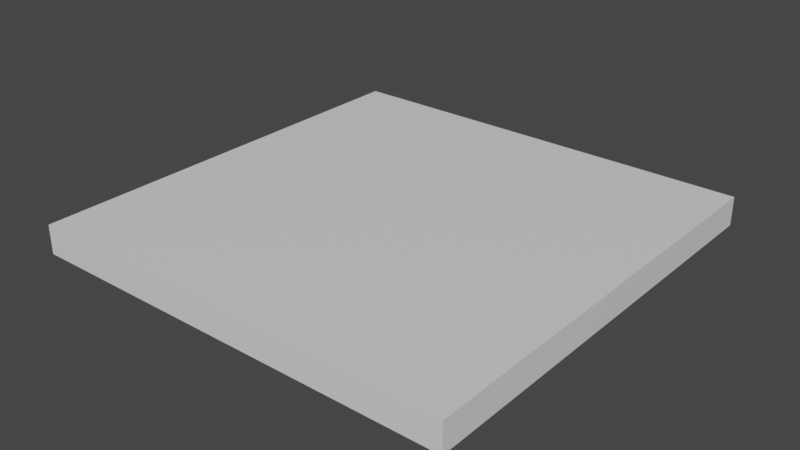 # Source: metalplate.blend  (saved by Blender 2.93.21; exported with 4.5.12 LTS)
import bpy
from mathutils import Matrix  # noqa: F401  (used for matrix-valued properties, if any)

bpy.ops.wm.read_factory_settings(use_empty=True)
scene = bpy.context.scene
scene.name = 'Scene'

# ---- collections
col_collection = bpy.data.collections.new('Collection'); scene.collection.children.link(col_collection)

# ---- materials (node trees are filled in below, after node groups)
mat_material = bpy.data.materials.new('Material')
mat_material.alpha_threshold = 0.0
mat_material.use_transparent_shadow = False
mat_material.line_color = (0.0, 0.0, 0.0, 1.0)

# ---- material node trees
mat_material.use_nodes = True; mat_material.node_tree.nodes.clear()
_N = mat_material.node_tree.nodes; _L = mat_material.node_tree.links
n0 = _N.new('ShaderNodeOutputMaterial'); n0.name = 'Material Output'; n0.location = (300, 300)
n1 = _N.new('ShaderNodeBsdfPrincipled'); n1.name = 'Principled BSDF'; n1.location = (10, 300)
n1.distribution = 'GGX'
n1.subsurface_method = 'BURLEY'
n1.inputs[2].default_value = 0.4
n1.inputs[3].default_value = 1.45
n1.inputs[27].default_value = (0.0, 0.0, 0.0, 1.0)
n1.inputs[28].default_value = 1.0
_L.new(n1.outputs[0], n0.inputs[0])
n0.is_active_output = True

# ---- world
world_world = bpy.data.worlds.new('World'); scene.world = world_world
world_world.use_nodes = True; world_world.node_tree.nodes.clear()
_N = world_world.node_tree.nodes; _L = world_world.node_tree.links
n0 = _N.new('ShaderNodeOutputWorld'); n0.name = 'World Output'; n0.location = (300, 300)
n1 = _N.new('ShaderNodeBackground'); n1.name = 'Background'; n1.location = (10, 300)
n1.inputs[0].default_value = (0.05088, 0.05088, 0.05088, 1.0)
_L.new(n1.outputs[0], n0.inputs[0])
n0.is_active_output = True
world_world.color = (0.05088, 0.05088, 0.05088)
world_world.use_sun_shadow = False
world_world.sun_shadow_jitter_overblur = 0.0

# ---- meshes
me_cube = bpy.data.meshes.new('Cube')
me_cube.from_pydata([(1.0, 1.0, 1.0), (1.0, 1.0, -1.0), (1.0, -1.0, 1.0), (1.0, -1.0, -1.0), (-1.0, 1.0, 1.0), (-1.0, 1.0, -1.0), (-1.0, -1.0, 1.0), (-1.0, -1.0, -1.0)], [], [(0, 4, 6, 2), (3, 2, 6, 7), (7, 6, 4, 5), (5, 1, 3, 7), (1, 0, 2, 3), (5, 4, 0, 1)])
_uv = me_cube.uv_layers.new(name='UVMap')
_uv.uv.foreach_set('vector', [0.625, 0.5, 0.875, 0.5, 0.875, 0.75, 0.625, 0.75, 0.375, 0.75, 0.625, 0.75, 0.625, 1.0, 0.375, 1.0, 0.375, 0.0, 0.625, 0.0, 0.625, 0.25, 0.375, 0.25, 0.125, 0.5, 0.375, 0.5, 0.375, 0.75, 0.125, 0.75, 0.375, 0.5, 0.625, 0.5, 0.625, 0.75, 0.375, 0.75, 0.375, 0.25, 0.625, 0.25, 0.625, 0.5, 0.375, 0.5])
me_cube.materials.append(mat_material)
me_cube.use_remesh_preserve_volume = False
me_cube.use_remesh_preserve_attributes = False
me_cube.use_mirror_vertex_groups = False
me_cube.update()

# ---- objects
ob_cube = bpy.data.objects.new('Cube', me_cube)

# ---- transforms, parenting, visibility, modifiers, constraints
ob_cube.location = (0.0, 0.0, 0.0)
ob_cube.scale = (1.554, 1.554, 0.1035)
ob_cube.lock_rotations_4d = False
ob_cube.empty_display_type = 'ARROWS'
ob_cube.lineart.crease_threshold = 0.0

# ---- collection membership
col_collection.objects.link(ob_cube)

# ---- scene / render settings (as saved in the file)
scene.frame_start = 1; scene.frame_end = 250; scene.frame_set(1)
scene.render.engine = 'BLENDER_EEVEE_NEXT'
scene.cycles.use_denoising = False
scene.cycles.samples = 128
scene.cycles.sampling_pattern = 'TABULATED_SOBOL'
scene.cycles.use_adaptive_sampling = False
scene.cycles.use_light_tree = False
scene.view_settings.view_transform = 'Filmic'
bpy.context.view_layer.update()

# ---- added for rendering (the .blend has no active camera and no usable light): camera, sun
cam_auto = bpy.data.cameras.new('AutoCamera')
cam_auto.lens = 50.0
cam_auto.sensor_width = 36.0
cam_auto.clip_end = 1000.0
ob_auto_camera = bpy.data.objects.new('AutoCamera', cam_auto)
scene.collection.objects.link(ob_auto_camera)
ob_auto_camera.location = (4.07081, -4.88498, 3.25665)
ob_auto_camera.rotation_euler = (1.09748, -7.21219e-08, 0.694738)
scene.camera = ob_auto_camera
light_auto_sun = bpy.data.lights.new('AutoSun', 'SUN')
light_auto_sun.energy = 3.0
light_auto_sun.angle = 0.0523599
ob_auto_sun = bpy.data.objects.new('AutoSun', light_auto_sun)
scene.collection.objects.link(ob_auto_sun)
ob_auto_sun.rotation_euler = (0.872665, 0.174533, 0.523599)
bpy.context.view_layer.update()

